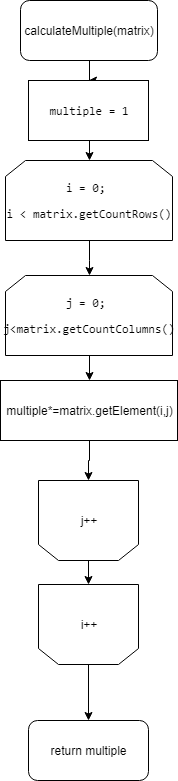

The diagram above was exported from draw.io. Its source (the exported page's mxGraphModel, read from the mxfile embedded in the PNG):
<mxGraphModel dx="1010" dy="533" grid="1" gridSize="10" guides="1" tooltips="1" connect="1" arrows="1" fold="1" page="1" pageScale="1" pageWidth="827" pageHeight="1169" math="0" shadow="0">
  <root>
    <mxCell id="0" />
    <mxCell id="1" parent="0" />
    <mxCell id="9VK5Mm_XkGIAtd834Y3e-16" style="edgeStyle=orthogonalEdgeStyle;rounded=0;orthogonalLoop=1;jettySize=auto;html=1;exitX=0.5;exitY=1;exitDx=0;exitDy=0;" edge="1" parent="1" source="9VK5Mm_XkGIAtd834Y3e-1" target="9VK5Mm_XkGIAtd834Y3e-2">
      <mxGeometry relative="1" as="geometry" />
    </mxCell>
    <mxCell id="9VK5Mm_XkGIAtd834Y3e-1" value="calculateMultiple(&lt;span&gt;matrix)&lt;/span&gt;" style="rounded=1;whiteSpace=wrap;html=1;" vertex="1" parent="1">
      <mxGeometry x="345" width="137" height="60" as="geometry" />
    </mxCell>
    <mxCell id="9VK5Mm_XkGIAtd834Y3e-9" style="edgeStyle=orthogonalEdgeStyle;rounded=0;orthogonalLoop=1;jettySize=auto;html=1;exitX=0.5;exitY=1;exitDx=0;exitDy=0;entryX=0.5;entryY=0;entryDx=0;entryDy=0;" edge="1" parent="1" source="9VK5Mm_XkGIAtd834Y3e-2" target="9VK5Mm_XkGIAtd834Y3e-3">
      <mxGeometry relative="1" as="geometry" />
    </mxCell>
    <mxCell id="9VK5Mm_XkGIAtd834Y3e-2" value="&lt;pre&gt;multiple = 1&lt;/pre&gt;" style="rounded=0;whiteSpace=wrap;html=1;" vertex="1" parent="1">
      <mxGeometry x="353" y="80" width="120" height="60" as="geometry" />
    </mxCell>
    <mxCell id="9VK5Mm_XkGIAtd834Y3e-10" style="edgeStyle=orthogonalEdgeStyle;rounded=0;orthogonalLoop=1;jettySize=auto;html=1;exitX=0.5;exitY=1;exitDx=0;exitDy=0;" edge="1" parent="1" source="9VK5Mm_XkGIAtd834Y3e-3" target="9VK5Mm_XkGIAtd834Y3e-4">
      <mxGeometry relative="1" as="geometry" />
    </mxCell>
    <mxCell id="9VK5Mm_XkGIAtd834Y3e-3" value="&lt;pre&gt;i = &lt;span&gt;0&lt;/span&gt;&lt;span&gt;; &lt;/span&gt;&lt;/pre&gt;&lt;pre&gt;i &amp;lt; matrix.getCountRows()&lt;/pre&gt;" style="shape=loopLimit;whiteSpace=wrap;html=1;" vertex="1" parent="1">
      <mxGeometry x="330" y="160" width="167" height="80" as="geometry" />
    </mxCell>
    <mxCell id="9VK5Mm_XkGIAtd834Y3e-11" style="edgeStyle=orthogonalEdgeStyle;rounded=0;orthogonalLoop=1;jettySize=auto;html=1;exitX=0.5;exitY=1;exitDx=0;exitDy=0;" edge="1" parent="1" source="9VK5Mm_XkGIAtd834Y3e-4" target="9VK5Mm_XkGIAtd834Y3e-5">
      <mxGeometry relative="1" as="geometry" />
    </mxCell>
    <mxCell id="9VK5Mm_XkGIAtd834Y3e-4" value="&lt;pre&gt;j = &lt;span&gt;0&lt;/span&gt;&lt;span&gt;; &lt;/span&gt;&lt;/pre&gt;&lt;pre&gt;j&amp;lt;matrix.getCountColumns()&lt;/pre&gt;" style="shape=loopLimit;whiteSpace=wrap;html=1;" vertex="1" parent="1">
      <mxGeometry x="330" y="275" width="167" height="80" as="geometry" />
    </mxCell>
    <mxCell id="9VK5Mm_XkGIAtd834Y3e-19" style="edgeStyle=orthogonalEdgeStyle;rounded=0;orthogonalLoop=1;jettySize=auto;html=1;exitX=0.5;exitY=1;exitDx=0;exitDy=0;" edge="1" parent="1" source="9VK5Mm_XkGIAtd834Y3e-5" target="9VK5Mm_XkGIAtd834Y3e-6">
      <mxGeometry relative="1" as="geometry" />
    </mxCell>
    <mxCell id="9VK5Mm_XkGIAtd834Y3e-5" value="multiple*=matrix.getElement(i,j)" style="rounded=0;whiteSpace=wrap;html=1;" vertex="1" parent="1">
      <mxGeometry x="325" y="380" width="177" height="60" as="geometry" />
    </mxCell>
    <mxCell id="9VK5Mm_XkGIAtd834Y3e-20" style="edgeStyle=orthogonalEdgeStyle;rounded=0;orthogonalLoop=1;jettySize=auto;html=1;exitX=0.5;exitY=0;exitDx=0;exitDy=0;entryX=0.5;entryY=1;entryDx=0;entryDy=0;" edge="1" parent="1" source="9VK5Mm_XkGIAtd834Y3e-6" target="9VK5Mm_XkGIAtd834Y3e-7">
      <mxGeometry relative="1" as="geometry" />
    </mxCell>
    <mxCell id="9VK5Mm_XkGIAtd834Y3e-6" value="j++" style="shape=loopLimit;whiteSpace=wrap;html=1;direction=west;" vertex="1" parent="1">
      <mxGeometry x="363" y="480" width="100" height="80" as="geometry" />
    </mxCell>
    <mxCell id="9VK5Mm_XkGIAtd834Y3e-21" style="edgeStyle=orthogonalEdgeStyle;rounded=0;orthogonalLoop=1;jettySize=auto;html=1;exitX=0.5;exitY=0;exitDx=0;exitDy=0;" edge="1" parent="1" source="9VK5Mm_XkGIAtd834Y3e-7" target="9VK5Mm_XkGIAtd834Y3e-8">
      <mxGeometry relative="1" as="geometry" />
    </mxCell>
    <mxCell id="9VK5Mm_XkGIAtd834Y3e-7" value="i++" style="shape=loopLimit;whiteSpace=wrap;html=1;direction=west;" vertex="1" parent="1">
      <mxGeometry x="363" y="584" width="100" height="80" as="geometry" />
    </mxCell>
    <mxCell id="9VK5Mm_XkGIAtd834Y3e-8" value="return multiple" style="rounded=1;whiteSpace=wrap;html=1;" vertex="1" parent="1">
      <mxGeometry x="353" y="720" width="120" height="60" as="geometry" />
    </mxCell>
  </root>
</mxGraphModel>